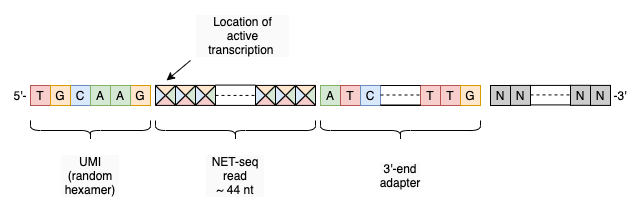

The diagram above was exported from draw.io. Its source (the exported page's mxGraphModel, read from the mxfile embedded in the PNG):
<mxGraphModel dx="663" dy="344" grid="1" gridSize="10" guides="1" tooltips="1" connect="1" arrows="1" fold="1" page="1" pageScale="1" pageWidth="150" pageHeight="400" background="#ffffff" math="0" shadow="0">
  <root>
    <mxCell id="0" />
    <mxCell id="1" parent="0" />
    <mxCell id="kklbkS6uMTVHD4e8zPN5-8" value="" style="group;fontColor=#000000;" parent="1" vertex="1" connectable="0">
      <mxGeometry x="10" y="80" width="140" height="30" as="geometry" />
    </mxCell>
    <mxCell id="kklbkS6uMTVHD4e8zPN5-1" value="5'-" style="text;html=1;strokeColor=none;fillColor=none;align=center;verticalAlign=middle;whiteSpace=wrap;rounded=0;fontColor=#000000;" parent="kklbkS6uMTVHD4e8zPN5-8" vertex="1">
      <mxGeometry width="20" height="30" as="geometry" />
    </mxCell>
    <mxCell id="kklbkS6uMTVHD4e8zPN5-2" value="T" style="whiteSpace=wrap;html=1;aspect=fixed;fillColor=#f8cecc;strokeColor=#b85450;fontColor=#000000;" parent="kklbkS6uMTVHD4e8zPN5-8" vertex="1">
      <mxGeometry x="20" y="5" width="20" height="20" as="geometry" />
    </mxCell>
    <mxCell id="kklbkS6uMTVHD4e8zPN5-3" value="G" style="whiteSpace=wrap;html=1;aspect=fixed;fillColor=#ffe6cc;strokeColor=#d79b00;fontColor=#000000;" parent="kklbkS6uMTVHD4e8zPN5-8" vertex="1">
      <mxGeometry x="120" y="5" width="20" height="20" as="geometry" />
    </mxCell>
    <mxCell id="kklbkS6uMTVHD4e8zPN5-4" value="C" style="whiteSpace=wrap;html=1;aspect=fixed;fillColor=#dae8fc;strokeColor=#6c8ebf;fontColor=#000000;" parent="kklbkS6uMTVHD4e8zPN5-8" vertex="1">
      <mxGeometry x="60" y="5" width="20" height="20" as="geometry" />
    </mxCell>
    <mxCell id="kklbkS6uMTVHD4e8zPN5-5" value="A" style="whiteSpace=wrap;html=1;aspect=fixed;fillColor=#d5e8d4;strokeColor=#82b366;fontColor=#000000;" parent="kklbkS6uMTVHD4e8zPN5-8" vertex="1">
      <mxGeometry x="80" y="5" width="20" height="20" as="geometry" />
    </mxCell>
    <mxCell id="kklbkS6uMTVHD4e8zPN5-6" value="G" style="whiteSpace=wrap;html=1;aspect=fixed;fillColor=#ffe6cc;strokeColor=#d79b00;fontColor=#000000;" parent="kklbkS6uMTVHD4e8zPN5-8" vertex="1">
      <mxGeometry x="40" y="5" width="20" height="20" as="geometry" />
    </mxCell>
    <mxCell id="kklbkS6uMTVHD4e8zPN5-7" value="A" style="whiteSpace=wrap;html=1;aspect=fixed;fillColor=#d5e8d4;strokeColor=#82b366;fontColor=#000000;" parent="kklbkS6uMTVHD4e8zPN5-8" vertex="1">
      <mxGeometry x="100" y="5" width="20" height="20" as="geometry" />
    </mxCell>
    <mxCell id="kklbkS6uMTVHD4e8zPN5-10" value="" style="shape=curlyBracket;whiteSpace=wrap;html=1;rounded=1;rotation=-90;fontColor=#030303;strokeColor=#000000;" parent="1" vertex="1">
      <mxGeometry x="80" y="70" width="20" height="120" as="geometry" />
    </mxCell>
    <mxCell id="kklbkS6uMTVHD4e8zPN5-27" value="" style="shape=curlyBracket;whiteSpace=wrap;html=1;rounded=1;rotation=-90;fontColor=#030303;strokeColor=#000000;" parent="1" vertex="1">
      <mxGeometry x="225" y="50" width="20" height="160" as="geometry" />
    </mxCell>
    <mxCell id="ozH_crljUISIoGO27Yoc-2" value="UMI (random hexamer)" style="text;html=1;strokeColor=none;fillColor=none;align=center;verticalAlign=middle;whiteSpace=wrap;rounded=0;labelBackgroundColor=#FAFAFA;fontColor=#030303;labelBorderColor=none;" parent="1" vertex="1">
      <mxGeometry x="60" y="145" width="60" height="60" as="geometry" />
    </mxCell>
    <mxCell id="ozH_crljUISIoGO27Yoc-128" value="NET-seq read&lt;br&gt;~ 44 nt" style="text;html=1;strokeColor=none;fillColor=none;align=center;verticalAlign=middle;whiteSpace=wrap;rounded=0;labelBackgroundColor=#FAFAFA;fontColor=#030303;labelBorderColor=none;" parent="1" vertex="1">
      <mxGeometry x="205" y="145" width="60" height="60" as="geometry" />
    </mxCell>
    <mxCell id="ozH_crljUISIoGO27Yoc-6" value="" style="verticalLabelPosition=bottom;verticalAlign=top;html=1;shape=mxgraph.basic.acute_triangle;dx=0.5;fillColor=#dbe9fc;gradientColor=none;gradientDirection=east;rotation=90;container=0;fontColor=#000000;" parent="1" vertex="1">
      <mxGeometry x="150" y="89.91000000000003" width="20" height="10" as="geometry" />
    </mxCell>
    <mxCell id="ozH_crljUISIoGO27Yoc-7" value="" style="verticalLabelPosition=bottom;verticalAlign=top;html=1;shape=mxgraph.basic.acute_triangle;dx=0.5;fillColor=#d6e8d4;gradientColor=none;gradientDirection=east;rotation=90;direction=west;container=0;fontColor=#000000;" parent="1" vertex="1">
      <mxGeometry x="160" y="89.91000000000003" width="20" height="10" as="geometry" />
    </mxCell>
    <mxCell id="ozH_crljUISIoGO27Yoc-9" value="" style="verticalLabelPosition=bottom;verticalAlign=top;html=1;shape=mxgraph.basic.acute_triangle;dx=0.5;fillColor=#FFE6CC;gradientColor=none;gradientDirection=east;rotation=-180;container=0;fontColor=#000000;" parent="1" vertex="1">
      <mxGeometry x="155" y="84.91000000000003" width="20" height="10" as="geometry" />
    </mxCell>
    <mxCell id="ozH_crljUISIoGO27Yoc-10" value="" style="verticalLabelPosition=bottom;verticalAlign=top;html=1;shape=mxgraph.basic.acute_triangle;dx=0.5;fillColor=#F8CECC;gradientColor=none;gradientDirection=east;rotation=-180;direction=west;container=0;fontColor=#000000;" parent="1" vertex="1">
      <mxGeometry x="155" y="94.91000000000003" width="20" height="10" as="geometry" />
    </mxCell>
    <mxCell id="ozH_crljUISIoGO27Yoc-14" value="" style="verticalLabelPosition=bottom;verticalAlign=top;html=1;shape=mxgraph.basic.acute_triangle;dx=0.5;fillColor=#dbe9fc;gradientColor=none;gradientDirection=east;rotation=90;container=0;fontColor=#000000;" parent="1" vertex="1">
      <mxGeometry x="170" y="89.91000000000003" width="20" height="10" as="geometry" />
    </mxCell>
    <mxCell id="ozH_crljUISIoGO27Yoc-15" value="" style="verticalLabelPosition=bottom;verticalAlign=top;html=1;shape=mxgraph.basic.acute_triangle;dx=0.5;fillColor=#d6e8d4;gradientColor=none;gradientDirection=east;rotation=90;direction=west;container=0;fontColor=#000000;" parent="1" vertex="1">
      <mxGeometry x="180" y="89.91000000000003" width="20" height="10" as="geometry" />
    </mxCell>
    <mxCell id="ozH_crljUISIoGO27Yoc-16" value="" style="verticalLabelPosition=bottom;verticalAlign=top;html=1;shape=mxgraph.basic.acute_triangle;dx=0.5;fillColor=#FFE6CC;gradientColor=none;gradientDirection=east;rotation=-180;container=0;fontColor=#000000;" parent="1" vertex="1">
      <mxGeometry x="175" y="84.91000000000003" width="20" height="10" as="geometry" />
    </mxCell>
    <mxCell id="ozH_crljUISIoGO27Yoc-17" value="" style="verticalLabelPosition=bottom;verticalAlign=top;html=1;shape=mxgraph.basic.acute_triangle;dx=0.5;fillColor=#F8CECC;gradientColor=none;gradientDirection=east;rotation=-180;direction=west;container=0;fontColor=#000000;" parent="1" vertex="1">
      <mxGeometry x="175" y="94.91000000000003" width="20" height="10" as="geometry" />
    </mxCell>
    <mxCell id="ozH_crljUISIoGO27Yoc-19" value="" style="verticalLabelPosition=bottom;verticalAlign=top;html=1;shape=mxgraph.basic.acute_triangle;dx=0.5;fillColor=#dbe9fc;gradientColor=none;gradientDirection=east;rotation=90;container=0;fontColor=#000000;" parent="1" vertex="1">
      <mxGeometry x="190" y="89.91000000000003" width="20" height="10" as="geometry" />
    </mxCell>
    <mxCell id="ozH_crljUISIoGO27Yoc-20" value="" style="verticalLabelPosition=bottom;verticalAlign=top;html=1;shape=mxgraph.basic.acute_triangle;dx=0.5;fillColor=#d6e8d4;gradientColor=none;gradientDirection=east;rotation=90;direction=west;container=0;fontColor=#000000;" parent="1" vertex="1">
      <mxGeometry x="200" y="89.91000000000003" width="20" height="10" as="geometry" />
    </mxCell>
    <mxCell id="ozH_crljUISIoGO27Yoc-21" value="" style="verticalLabelPosition=bottom;verticalAlign=top;html=1;shape=mxgraph.basic.acute_triangle;dx=0.5;fillColor=#FFE6CC;gradientColor=none;gradientDirection=east;rotation=-180;container=0;fontColor=#000000;" parent="1" vertex="1">
      <mxGeometry x="195" y="84.91000000000003" width="20" height="10" as="geometry" />
    </mxCell>
    <mxCell id="ozH_crljUISIoGO27Yoc-22" value="" style="verticalLabelPosition=bottom;verticalAlign=top;html=1;shape=mxgraph.basic.acute_triangle;dx=0.5;fillColor=#F8CECC;gradientColor=none;gradientDirection=east;rotation=-180;direction=west;container=0;fontColor=#000000;" parent="1" vertex="1">
      <mxGeometry x="195" y="94.91000000000003" width="20" height="10" as="geometry" />
    </mxCell>
    <mxCell id="ozH_crljUISIoGO27Yoc-51" value="" style="verticalLabelPosition=bottom;verticalAlign=top;html=1;shape=mxgraph.basic.acute_triangle;dx=0.5;fillColor=#dbe9fc;gradientColor=none;gradientDirection=east;rotation=90;container=0;fontColor=#000000;" parent="1" vertex="1">
      <mxGeometry x="250" y="89.91000000000003" width="20" height="10" as="geometry" />
    </mxCell>
    <mxCell id="ozH_crljUISIoGO27Yoc-52" value="" style="verticalLabelPosition=bottom;verticalAlign=top;html=1;shape=mxgraph.basic.acute_triangle;dx=0.5;fillColor=#d6e8d4;gradientColor=none;gradientDirection=east;rotation=90;direction=west;container=0;fontColor=#000000;" parent="1" vertex="1">
      <mxGeometry x="260" y="89.91000000000003" width="20" height="10" as="geometry" />
    </mxCell>
    <mxCell id="ozH_crljUISIoGO27Yoc-53" value="" style="verticalLabelPosition=bottom;verticalAlign=top;html=1;shape=mxgraph.basic.acute_triangle;dx=0.5;fillColor=#FFE6CC;gradientColor=none;gradientDirection=east;rotation=-180;container=0;fontColor=#000000;" parent="1" vertex="1">
      <mxGeometry x="255" y="84.91000000000003" width="20" height="10" as="geometry" />
    </mxCell>
    <mxCell id="ozH_crljUISIoGO27Yoc-54" value="" style="verticalLabelPosition=bottom;verticalAlign=top;html=1;shape=mxgraph.basic.acute_triangle;dx=0.5;fillColor=#F8CECC;gradientColor=none;gradientDirection=east;rotation=-180;direction=west;container=0;fontColor=#000000;" parent="1" vertex="1">
      <mxGeometry x="255" y="94.91000000000003" width="20" height="10" as="geometry" />
    </mxCell>
    <mxCell id="kklbkS6uMTVHD4e8zPN5-22" value="" style="endArrow=none;dashed=1;html=1;rounded=0;fontColor=#000000;strokeColor=#000000;" parent="1" edge="1">
      <mxGeometry width="50" height="50" relative="1" as="geometry">
        <mxPoint x="215" y="94.91000000000003" as="sourcePoint" />
        <mxPoint x="255" y="94.91000000000003" as="targetPoint" />
      </mxGeometry>
    </mxCell>
    <mxCell id="ozH_crljUISIoGO27Yoc-56" value="" style="verticalLabelPosition=bottom;verticalAlign=top;html=1;shape=mxgraph.basic.acute_triangle;dx=0.5;fillColor=#dbe9fc;gradientColor=none;gradientDirection=east;rotation=90;container=0;fontColor=#000000;" parent="1" vertex="1">
      <mxGeometry x="270" y="89.91000000000003" width="20" height="10" as="geometry" />
    </mxCell>
    <mxCell id="ozH_crljUISIoGO27Yoc-57" value="" style="verticalLabelPosition=bottom;verticalAlign=top;html=1;shape=mxgraph.basic.acute_triangle;dx=0.5;fillColor=#d6e8d4;gradientColor=none;gradientDirection=east;rotation=90;direction=west;container=0;fontColor=#000000;" parent="1" vertex="1">
      <mxGeometry x="280" y="89.91000000000003" width="20" height="10" as="geometry" />
    </mxCell>
    <mxCell id="ozH_crljUISIoGO27Yoc-58" value="" style="verticalLabelPosition=bottom;verticalAlign=top;html=1;shape=mxgraph.basic.acute_triangle;dx=0.5;fillColor=#FFE6CC;gradientColor=none;gradientDirection=east;rotation=-180;container=0;fontColor=#000000;" parent="1" vertex="1">
      <mxGeometry x="275" y="84.91000000000003" width="20" height="10" as="geometry" />
    </mxCell>
    <mxCell id="ozH_crljUISIoGO27Yoc-59" value="" style="verticalLabelPosition=bottom;verticalAlign=top;html=1;shape=mxgraph.basic.acute_triangle;dx=0.5;fillColor=#F8CECC;gradientColor=none;gradientDirection=east;rotation=-180;direction=west;container=0;fontColor=#000000;" parent="1" vertex="1">
      <mxGeometry x="275" y="94.91000000000003" width="20" height="10" as="geometry" />
    </mxCell>
    <mxCell id="ozH_crljUISIoGO27Yoc-61" value="" style="verticalLabelPosition=bottom;verticalAlign=top;html=1;shape=mxgraph.basic.acute_triangle;dx=0.5;fillColor=#dbe9fc;gradientColor=none;gradientDirection=east;rotation=90;container=0;fontColor=#000000;" parent="1" vertex="1">
      <mxGeometry x="290" y="89.91000000000003" width="20" height="10" as="geometry" />
    </mxCell>
    <mxCell id="ozH_crljUISIoGO27Yoc-62" value="" style="verticalLabelPosition=bottom;verticalAlign=top;html=1;shape=mxgraph.basic.acute_triangle;dx=0.5;fillColor=#d6e8d4;gradientColor=none;gradientDirection=east;rotation=90;direction=west;container=0;fontColor=#000000;" parent="1" vertex="1">
      <mxGeometry x="300" y="89.91000000000003" width="20" height="10" as="geometry" />
    </mxCell>
    <mxCell id="ozH_crljUISIoGO27Yoc-63" value="" style="verticalLabelPosition=bottom;verticalAlign=top;html=1;shape=mxgraph.basic.acute_triangle;dx=0.5;fillColor=#FFE6CC;gradientColor=none;gradientDirection=east;rotation=-180;container=0;fontColor=#000000;" parent="1" vertex="1">
      <mxGeometry x="295" y="84.91000000000003" width="20" height="10" as="geometry" />
    </mxCell>
    <mxCell id="ozH_crljUISIoGO27Yoc-64" value="" style="verticalLabelPosition=bottom;verticalAlign=top;html=1;shape=mxgraph.basic.acute_triangle;dx=0.5;fillColor=#F8CECC;gradientColor=none;gradientDirection=east;rotation=-180;direction=west;container=0;fontColor=#000000;" parent="1" vertex="1">
      <mxGeometry x="295" y="94.91000000000003" width="20" height="10" as="geometry" />
    </mxCell>
    <mxCell id="ozH_crljUISIoGO27Yoc-123" value="" style="endArrow=none;html=1;rounded=0;strokeColor=#000000;strokeWidth=1;jumpSize=2;fontColor=#000000;" parent="1" edge="1">
      <mxGeometry width="50" height="50" relative="1" as="geometry">
        <mxPoint x="215" y="104.91000000000003" as="sourcePoint" />
        <mxPoint x="255" y="104.91000000000003" as="targetPoint" />
      </mxGeometry>
    </mxCell>
    <mxCell id="ozH_crljUISIoGO27Yoc-124" value="" style="endArrow=none;html=1;rounded=0;strokeColor=#000000;strokeWidth=1;jumpSize=2;fontColor=#000000;" parent="1" edge="1">
      <mxGeometry width="50" height="50" relative="1" as="geometry">
        <mxPoint x="215" y="84.58000000000001" as="sourcePoint" />
        <mxPoint x="255" y="84.58000000000001" as="targetPoint" />
      </mxGeometry>
    </mxCell>
    <mxCell id="ozH_crljUISIoGO27Yoc-148" value="" style="group;fillColor=none;strokeColor=#000000;container=0;" parent="1" vertex="1" connectable="0">
      <mxGeometry x="320" y="85" width="160" height="20" as="geometry" />
    </mxCell>
    <mxCell id="ozH_crljUISIoGO27Yoc-149" value="" style="shape=curlyBracket;whiteSpace=wrap;html=1;rounded=1;rotation=-90;fontColor=#030303;strokeColor=#000000;" parent="1" vertex="1">
      <mxGeometry x="390" y="50" width="20" height="160" as="geometry" />
    </mxCell>
    <mxCell id="ozH_crljUISIoGO27Yoc-150" value="3'-end&lt;br&gt;adapter" style="text;html=1;strokeColor=none;fillColor=none;align=center;verticalAlign=middle;whiteSpace=wrap;rounded=0;labelBackgroundColor=#FAFAFA;fontColor=#030303;labelBorderColor=none;" parent="1" vertex="1">
      <mxGeometry x="370" y="145" width="60" height="60" as="geometry" />
    </mxCell>
    <mxCell id="ozH_crljUISIoGO27Yoc-151" value="-3'" style="text;html=1;strokeColor=none;fillColor=none;align=center;verticalAlign=middle;whiteSpace=wrap;rounded=0;fontColor=#000000;container=0;" parent="1" vertex="1">
      <mxGeometry x="610" y="80" width="20" height="30" as="geometry" />
    </mxCell>
    <mxCell id="6" value="" style="endArrow=classic;html=1;fontColor=#030303;strokeColor=#000000;" parent="1" edge="1">
      <mxGeometry width="50" height="50" relative="1" as="geometry">
        <mxPoint x="190" y="60" as="sourcePoint" />
        <mxPoint x="166" y="80" as="targetPoint" />
      </mxGeometry>
    </mxCell>
    <mxCell id="7" value="Location of active transcription&amp;nbsp;" style="text;html=1;strokeColor=none;fillColor=none;align=center;verticalAlign=middle;whiteSpace=wrap;rounded=0;labelBackgroundColor=#FAFAFA;fontColor=#030303;labelBorderColor=none;" parent="1" vertex="1">
      <mxGeometry x="195" y="10" width="95" height="50" as="geometry" />
    </mxCell>
    <mxCell id="ozH_crljUISIoGO27Yoc-129" value="A" style="whiteSpace=wrap;html=1;aspect=fixed;fillColor=#d5e8d4;strokeColor=#82b366;fontColor=#000000;container=0;" parent="1" vertex="1">
      <mxGeometry x="320" y="85" width="20" height="20" as="geometry" />
    </mxCell>
    <mxCell id="ozH_crljUISIoGO27Yoc-130" value="T" style="whiteSpace=wrap;html=1;aspect=fixed;fillColor=#f8cecc;strokeColor=#b85450;fontColor=#000000;container=0;" parent="1" vertex="1">
      <mxGeometry x="340" y="85" width="20" height="20" as="geometry" />
    </mxCell>
    <mxCell id="ozH_crljUISIoGO27Yoc-131" value="C" style="whiteSpace=wrap;html=1;aspect=fixed;fillColor=#dae8fc;strokeColor=#6c8ebf;fontColor=#000000;container=0;" parent="1" vertex="1">
      <mxGeometry x="360" y="85" width="20" height="20" as="geometry" />
    </mxCell>
    <mxCell id="ozH_crljUISIoGO27Yoc-132" value="T" style="whiteSpace=wrap;html=1;aspect=fixed;fillColor=#f8cecc;strokeColor=#b85450;fontColor=#000000;container=0;" parent="1" vertex="1">
      <mxGeometry x="420" y="85" width="20" height="20" as="geometry" />
    </mxCell>
    <mxCell id="ozH_crljUISIoGO27Yoc-133" value="T" style="whiteSpace=wrap;html=1;aspect=fixed;fillColor=#f8cecc;strokeColor=#b85450;fontColor=#000000;container=0;" parent="1" vertex="1">
      <mxGeometry x="440" y="85" width="20" height="20" as="geometry" />
    </mxCell>
    <mxCell id="ozH_crljUISIoGO27Yoc-134" value="G" style="whiteSpace=wrap;html=1;aspect=fixed;fillColor=#ffe6cc;strokeColor=#d79b00;fontColor=#000000;container=0;" parent="1" vertex="1">
      <mxGeometry x="460" y="85" width="20" height="20" as="geometry" />
    </mxCell>
    <mxCell id="ozH_crljUISIoGO27Yoc-136" value="" style="endArrow=none;dashed=1;html=1;rounded=0;fontColor=#000000;strokeColor=#000000;" parent="1" edge="1">
      <mxGeometry width="50" height="50" relative="1" as="geometry">
        <mxPoint x="380" y="94.5" as="sourcePoint" />
        <mxPoint x="420" y="94.5" as="targetPoint" />
      </mxGeometry>
    </mxCell>
    <mxCell id="ozH_crljUISIoGO27Yoc-137" value="" style="endArrow=none;html=1;rounded=0;strokeWidth=1;jumpSize=2;fontColor=#000000;strokeColor=#000000;" parent="1" edge="1">
      <mxGeometry width="50" height="50" relative="1" as="geometry">
        <mxPoint x="380" y="104.5" as="sourcePoint" />
        <mxPoint x="420" y="104.5" as="targetPoint" />
      </mxGeometry>
    </mxCell>
    <mxCell id="ozH_crljUISIoGO27Yoc-138" value="" style="endArrow=none;html=1;rounded=0;strokeWidth=1;jumpSize=2;fontColor=#000000;strokeColor=#000000;" parent="1" edge="1">
      <mxGeometry width="50" height="50" relative="1" as="geometry">
        <mxPoint x="380" y="85.00000000000006" as="sourcePoint" />
        <mxPoint x="420" y="85.00000000000006" as="targetPoint" />
      </mxGeometry>
    </mxCell>
    <mxCell id="ozH_crljUISIoGO27Yoc-140" value="N" style="whiteSpace=wrap;html=1;aspect=fixed;fillColor=#CCCCCC;strokeColor=#000000;fontColor=#000000;container=0;" parent="1" vertex="1">
      <mxGeometry x="490" y="85" width="20" height="20" as="geometry" />
    </mxCell>
    <mxCell id="ozH_crljUISIoGO27Yoc-141" value="N" style="whiteSpace=wrap;html=1;aspect=fixed;fillColor=#CCCCCC;strokeColor=#030303;fontColor=#000000;container=0;" parent="1" vertex="1">
      <mxGeometry x="510" y="84.91" width="20" height="20" as="geometry" />
    </mxCell>
    <mxCell id="ozH_crljUISIoGO27Yoc-142" value="N" style="whiteSpace=wrap;html=1;aspect=fixed;fillColor=#CCCCCC;strokeColor=#000000;fontColor=#000000;container=0;" parent="1" vertex="1">
      <mxGeometry x="570" y="84.82" width="20" height="20" as="geometry" />
    </mxCell>
    <mxCell id="ozH_crljUISIoGO27Yoc-143" value="N" style="whiteSpace=wrap;html=1;aspect=fixed;fillColor=#CCCCCC;strokeColor=#000000;fontColor=#000000;container=0;" parent="1" vertex="1">
      <mxGeometry x="590" y="84.91" width="20" height="20" as="geometry" />
    </mxCell>
    <mxCell id="ozH_crljUISIoGO27Yoc-144" value="" style="endArrow=none;dashed=1;html=1;rounded=0;fontColor=#000000;strokeColor=#000000;" parent="1" edge="1">
      <mxGeometry width="50" height="50" relative="1" as="geometry">
        <mxPoint x="530" y="94.41" as="sourcePoint" />
        <mxPoint x="570" y="94.41" as="targetPoint" />
      </mxGeometry>
    </mxCell>
    <mxCell id="ozH_crljUISIoGO27Yoc-145" value="" style="endArrow=none;html=1;rounded=0;strokeColor=#000000;strokeWidth=1;jumpSize=2;fontColor=#000000;" parent="1" edge="1">
      <mxGeometry width="50" height="50" relative="1" as="geometry">
        <mxPoint x="530" y="104.41" as="sourcePoint" />
        <mxPoint x="570" y="104.41" as="targetPoint" />
      </mxGeometry>
    </mxCell>
    <mxCell id="ozH_crljUISIoGO27Yoc-146" value="" style="endArrow=none;html=1;rounded=0;strokeColor=#000000;strokeWidth=1;jumpSize=2;fontColor=#000000;" parent="1" edge="1">
      <mxGeometry width="50" height="50" relative="1" as="geometry">
        <mxPoint x="530" y="84.91000000000005" as="sourcePoint" />
        <mxPoint x="570" y="84.91000000000005" as="targetPoint" />
      </mxGeometry>
    </mxCell>
  </root>
</mxGraphModel>